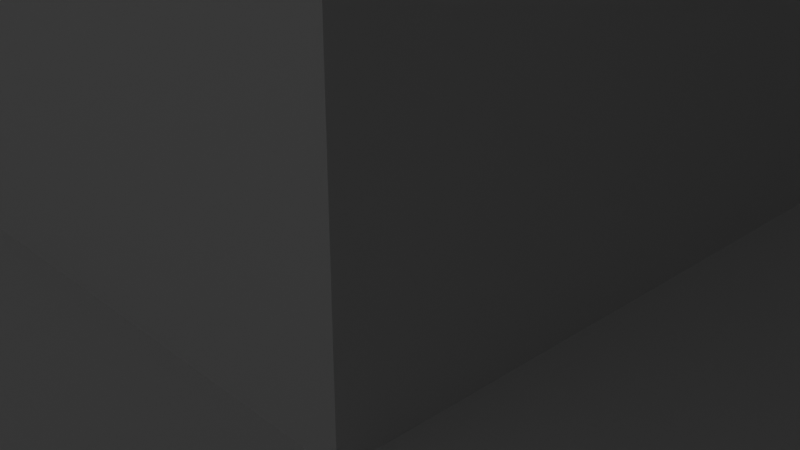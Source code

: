 # Source: cvt-pieces-double-alignment-bracket.blend  (saved by Blender 3.5.10; exported with 4.5.12 LTS)
import bpy
from mathutils import Matrix  # noqa: F401  (used for matrix-valued properties, if any)

bpy.ops.wm.read_factory_settings(use_empty=True)
scene = bpy.context.scene
scene.name = 'Scene'

# ---- collections
col_collection = bpy.data.collections.new('Collection'); scene.collection.children.link(col_collection)

# ---- world
world_world = bpy.data.worlds.new('World'); scene.world = world_world
world_world.use_nodes = True; world_world.node_tree.nodes.clear()
_N = world_world.node_tree.nodes; _L = world_world.node_tree.links
n0 = _N.new('ShaderNodeOutputWorld'); n0.name = 'World Output'; n0.location = (300, 300)
n1 = _N.new('ShaderNodeBackground'); n1.name = 'Background'; n1.location = (10, 300)
n1.inputs[0].default_value = (0.05088, 0.05088, 0.05088, 1.0)
_L.new(n1.outputs[0], n0.inputs[0])
n0.is_active_output = True
world_world.color = (0.05088, 0.05088, 0.05088)
world_world.use_sun_shadow = False
world_world.sun_shadow_jitter_overblur = 0.0

# ---- cameras
cam_camera = bpy.data.cameras.new('Camera')
cam_camera.clip_end = 100.0
cam_camera.ortho_scale = 7.314

# ---- lights
light_light = bpy.data.lights.new('Light', 'POINT')
light_light.transmission_factor = 0.0
light_light.energy = 1000.0
light_light.shadow_soft_size = 0.1
light_light.shadow_maximum_resolution = 0.006
light_light.use_absolute_resolution = True

# ---- meshes
me_cube_014 = bpy.data.meshes.new('Cube.014')
me_cube_014.from_pydata([(-6.975, -5.064, -60.65), (-6.975, -5.064, 60.65), (-6.975, 5.064, -60.65), (-6.975, 5.064, 60.65), (6.975, -5.064, -60.65), (6.975, -5.064, 60.65), (6.975, 5.064, -60.65), (6.975, 5.064, 60.65), (-6.975, 5.064, 48.52), (-6.975, 5.064, 60.65), (-6.975, 308.9, 48.52), (-6.975, 308.9, 60.65), (6.975, 5.064, 48.52), (6.975, 5.064, 60.65), (6.975, 308.9, 48.52), (6.975, 308.9, 60.65), (-6.975, 5.064, -42.46), (-6.975, 5.064, -30.33), (-6.975, 308.9, -42.46), (-6.975, 308.9, -30.33), (6.975, 5.064, -42.46), (6.975, 5.064, -30.33), (6.975, 308.9, -42.46), (6.975, 308.9, -30.33), (-6.975, 5.064, -60.65), (-6.975, 5.064, -48.52), (-6.975, 308.9, -60.65), (-6.975, 308.9, -48.52), (6.975, 5.064, -60.65), (6.975, 5.064, -48.52), (6.975, 308.9, -60.65), (6.975, 308.9, -48.52), (-6.975, 308.9, -60.65), (-6.975, 308.9, 60.65), (-6.975, 319.0, -60.65), (-6.975, 319.0, 60.65), (6.975, 308.9, -60.65), (6.975, 308.9, 60.65), (6.975, 319.0, -60.65), (6.975, 319.0, 60.65), (-6.975, 5.064, 30.33), (-6.975, 5.064, 42.46), (-6.975, 308.9, 30.33), (-6.975, 308.9, 42.46), (6.975, 5.064, 30.33), (6.975, 5.064, 42.46), (6.975, 308.9, 30.33), (6.975, 308.9, 42.46)], [], [(0, 1, 3, 2), (2, 3, 7, 6), (6, 7, 5, 4), (4, 5, 1, 0), (2, 6, 4, 0), (7, 3, 1, 5), (8, 9, 11, 10), (10, 11, 15, 14), (14, 15, 13, 12), (12, 13, 9, 8), (10, 14, 12, 8), (15, 11, 9, 13), (16, 17, 19, 18), (18, 19, 23, 22), (22, 23, 21, 20), (20, 21, 17, 16), (18, 22, 20, 16), (23, 19, 17, 21), (24, 25, 27, 26), (26, 27, 31, 30), (30, 31, 29, 28), (28, 29, 25, 24), (26, 30, 28, 24), (31, 27, 25, 29), (32, 33, 35, 34), (34, 35, 39, 38), (38, 39, 37, 36), (36, 37, 33, 32), (34, 38, 36, 32), (39, 35, 33, 37), (40, 41, 43, 42), (42, 43, 47, 46), (46, 47, 45, 44), (44, 45, 41, 40), (42, 46, 44, 40), (47, 43, 41, 45)])
_uv = me_cube_014.uv_layers.new(name='UVMap')
_uv.uv.foreach_set('vector', [0.375, 0.0, 0.625, 0.0, 0.625, 0.25, 0.375, 0.25, 0.375, 0.25, 0.625, 0.25, 0.625, 0.5, 0.375, 0.5, 0.375, 0.5, 0.625, 0.5, 0.625, 0.75, 0.375, 0.75, 0.375, 0.75, 0.625, 0.75, 0.625, 1.0, 0.375, 1.0, 0.125, 0.5, 0.375, 0.5, 0.375, 0.75, 0.125, 0.75, 0.625, 0.5, 0.875, 0.5, 0.875, 0.75, 0.625, 0.75, 0.375, 0.0, 0.625, 0.0, 0.625, 0.25, 0.375, 0.25, 0.375, 0.25, 0.625, 0.25, 0.625, 0.5, 0.375, 0.5, 0.375, 0.5, 0.625, 0.5, 0.625, 0.75, 0.375, 0.75, 0.375, 0.75, 0.625, 0.75, 0.625, 1.0, 0.375, 1.0, 0.125, 0.5, 0.375, 0.5, 0.375, 0.75, 0.125, 0.75, 0.625, 0.5, 0.875, 0.5, 0.875, 0.75, 0.625, 0.75, 0.375, 0.0, 0.625, 0.0, 0.625, 0.25, 0.375, 0.25, 0.375, 0.25, 0.625, 0.25, 0.625, 0.5, 0.375, 0.5, 0.375, 0.5, 0.625, 0.5, 0.625, 0.75, 0.375, 0.75, 0.375, 0.75, 0.625, 0.75, 0.625, 1.0, 0.375, 1.0, 0.125, 0.5, 0.375, 0.5, 0.375, 0.75, 0.125, 0.75, 0.625, 0.5, 0.875, 0.5, 0.875, 0.75, 0.625, 0.75, 0.375, 0.0, 0.625, 0.0, 0.625, 0.25, 0.375, 0.25, 0.375, 0.25, 0.625, 0.25, 0.625, 0.5, 0.375, 0.5, 0.375, 0.5, 0.625, 0.5, 0.625, 0.75, 0.375, 0.75, 0.375, 0.75, 0.625, 0.75, 0.625, 1.0, 0.375, 1.0, 0.125, 0.5, 0.375, 0.5, 0.375, 0.75, 0.125, 0.75, 0.625, 0.5, 0.875, 0.5, 0.875, 0.75, 0.625, 0.75, 0.375, 0.0, 0.625, 0.0, 0.625, 0.25, 0.375, 0.25, 0.375, 0.25, 0.625, 0.25, 0.625, 0.5, 0.375, 0.5, 0.375, 0.5, 0.625, 0.5, 0.625, 0.75, 0.375, 0.75, 0.375, 0.75, 0.625, 0.75, 0.625, 1.0, 0.375, 1.0, 0.125, 0.5, 0.375, 0.5, 0.375, 0.75, 0.125, 0.75, 0.625, 0.5, 0.875, 0.5, 0.875, 0.75, 0.625, 0.75, 0.375, 0.0, 0.625, 0.0, 0.625, 0.25, 0.375, 0.25, 0.375, 0.25, 0.625, 0.25, 0.625, 0.5, 0.375, 0.5, 0.375, 0.5, 0.625, 0.5, 0.625, 0.75, 0.375, 0.75, 0.375, 0.75, 0.625, 0.75, 0.625, 1.0, 0.375, 1.0, 0.125, 0.5, 0.375, 0.5, 0.375, 0.75, 0.125, 0.75, 0.625, 0.5, 0.875, 0.5, 0.875, 0.75, 0.625, 0.75])
me_cube_014.update()
me_cube_023 = bpy.data.meshes.new('Cube.023')
me_cube_023.from_pydata([(-1.796, -1.571, -28.69), (-1.796, -1.571, 28.69), (-1.796, 1.571, -28.69), (-1.796, 1.571, 28.69), (1.796, -1.571, -28.69), (1.796, -1.571, 28.69), (1.796, 1.571, -28.69), (1.796, 1.571, 28.69), (-1.796, -1.571, 32.27), (-1.796, 1.571, 32.27), (1.796, 1.571, 32.27), (1.796, -1.571, 32.27), (-1.796, 1.571, -32.27), (-1.796, -1.571, -32.27), (1.796, 1.571, -32.27), (1.796, -1.571, -32.27), (1.796, -7.853, 28.69), (-1.796, -7.853, 28.69), (1.796, -7.853, 32.27), (-1.796, -7.853, 32.27), (1.796, -10.99, 28.69), (-1.796, -10.99, 28.69), (1.796, -10.99, 32.27), (-1.796, -10.99, 32.27), (-1.796, -1.571, -28.69), (1.796, -1.571, -28.69), (-1.796, -1.571, -32.27), (1.796, -1.571, -32.27), (-1.796, -7.853, -28.69), (1.796, -7.853, -28.69), (-1.796, -7.853, -32.27), (1.796, -7.853, -32.27), (-1.796, -10.99, -28.69), (1.796, -10.99, -28.69), (-1.796, -10.99, -32.27), (1.796, -10.99, -32.27), (-1.796, -7.853, -25.1), (1.796, -7.853, -25.1), (-1.796, -10.99, -25.1), (1.796, -10.99, -25.1), (1.796, -7.853, 28.69), (-1.796, -7.853, 28.69), (1.796, -10.99, 28.69), (-1.796, -10.99, 28.69), (1.796, -7.853, 28.69), (-1.796, -7.853, 28.69), (1.796, -10.99, 28.69), (-1.796, -10.99, 28.69), (1.796, -7.853, 25.1), (-1.796, -7.853, 25.1), (1.796, -10.99, 25.1), (-1.796, -10.99, 25.1)], [], [(0, 1, 3, 2), (2, 3, 7, 6), (6, 7, 5, 4), (4, 5, 1, 0), (6, 4, 15, 14), (7, 3, 9, 10), (10, 9, 8, 11), (5, 7, 10, 11), (3, 1, 8, 9), (8, 1, 17, 19), (12, 14, 15, 13), (13, 15, 27, 26), (2, 6, 14, 12), (0, 2, 12, 13), (16, 18, 22, 20), (11, 8, 19, 18), (1, 5, 16, 17), (5, 11, 18, 16), (21, 20, 22, 23), (20, 21, 43, 42), (19, 17, 21, 23), (18, 19, 23, 22), (24, 26, 30, 28), (4, 0, 24, 25), (0, 13, 26, 24), (15, 4, 25, 27), (31, 29, 33, 35), (26, 27, 31, 30), (27, 25, 29, 31), (25, 24, 28, 29), (33, 32, 34, 35), (29, 28, 36, 37), (28, 30, 34, 32), (30, 31, 35, 34), (37, 36, 38, 39), (28, 32, 38, 36), (33, 29, 37, 39), (32, 33, 39, 38), (40, 42, 46, 44), (16, 20, 42, 40), (17, 16, 40, 41), (21, 17, 41, 43), (44, 46, 50, 48), (41, 40, 44, 45), (43, 41, 45, 47), (42, 43, 47, 46), (49, 48, 50, 51), (45, 44, 48, 49), (47, 45, 49, 51), (46, 47, 51, 50)])
_uv = me_cube_023.uv_layers.new(name='UVMap')
_uv.uv.foreach_set('vector', [0.375, 0.0, 0.625, 0.0, 0.625, 0.25, 0.375, 0.25, 0.375, 0.25, 0.625, 0.25, 0.625, 0.5, 0.375, 0.5, 0.375, 0.5, 0.625, 0.5, 0.625, 0.75, 0.375, 0.75, 0.375, 0.75, 0.625, 0.75, 0.625, 1.0, 0.375, 1.0, 0.375, 0.5, 0.375, 0.75, 0.375, 0.75, 0.375, 0.5, 0.625, 0.5, 0.625, 0.25, 0.625, 0.25, 0.625, 0.5, 0.625, 0.5, 0.875, 0.5, 0.875, 0.75, 0.625, 0.75, 0.625, 0.75, 0.625, 0.5, 0.625, 0.5, 0.625, 0.75, 0.625, 0.25, 0.625, 0.0, 0.625, 0.0, 0.625, 0.25, 0.625, 0.0, 0.625, 0.0, 0.625, 0.0, 0.625, 0.0, 0.125, 0.5, 0.375, 0.5, 0.375, 0.75, 0.125, 0.75, 0.125, 0.75, 0.375, 0.75, 0.375, 0.75, 0.125, 0.75, 0.375, 0.25, 0.375, 0.5, 0.375, 0.5, 0.375, 0.25, 0.375, 0.0, 0.375, 0.25, 0.375, 0.25, 0.375, 0.0, 0.625, 0.75, 0.625, 0.75, 0.625, 0.75, 0.625, 0.75, 0.625, 0.75, 0.875, 0.75, 0.875, 0.75, 0.625, 0.75, 0.625, 1.0, 0.625, 0.75, 0.625, 0.75, 0.625, 1.0, 0.625, 0.75, 0.625, 0.75, 0.625, 0.75, 0.625, 0.75, 0.625, 1.0, 0.625, 0.75, 0.625, 0.75, 0.625, 1.0, 0.625, 0.75, 0.625, 1.0, 0.625, 1.0, 0.625, 0.75, 0.625, 0.0, 0.625, 0.0, 0.625, 0.0, 0.625, 0.0, 0.625, 0.75, 0.875, 0.75, 0.875, 0.75, 0.625, 0.75, 0.375, 0.0, 0.375, 0.0, 0.375, 0.0, 0.375, 0.0, 0.375, 0.75, 0.375, 1.0, 0.375, 1.0, 0.375, 0.75, 0.375, 0.0, 0.375, 0.0, 0.375, 0.0, 0.375, 0.0, 0.375, 0.75, 0.375, 0.75, 0.375, 0.75, 0.375, 0.75, 0.375, 0.75, 0.375, 0.75, 0.375, 0.75, 0.375, 0.75, 0.125, 0.75, 0.375, 0.75, 0.375, 0.75, 0.125, 0.75, 0.375, 0.75, 0.375, 0.75, 0.375, 0.75, 0.375, 0.75, 0.375, 0.75, 0.375, 1.0, 0.375, 1.0, 0.375, 0.75, 0.375, 0.75, 0.375, 1.0, 0.375, 1.0, 0.375, 0.75, 0.375, 0.75, 0.375, 1.0, 0.375, 1.0, 0.375, 0.75, 0.375, 0.0, 0.375, 0.0, 0.375, 0.0, 0.375, 0.0, 0.125, 0.75, 0.375, 0.75, 0.375, 0.75, 0.125, 0.75, 0.375, 0.75, 0.375, 1.0, 0.375, 1.0, 0.375, 0.75, 0.375, 0.0, 0.375, 0.0, 0.375, 0.0, 0.375, 0.0, 0.375, 0.75, 0.375, 0.75, 0.375, 0.75, 0.375, 0.75, 0.375, 1.0, 0.375, 0.75, 0.375, 0.75, 0.375, 1.0, 0.625, 0.75, 0.625, 0.75, 0.625, 0.75, 0.625, 0.75, 0.625, 0.75, 0.625, 0.75, 0.625, 0.75, 0.625, 0.75, 0.625, 1.0, 0.625, 0.75, 0.625, 0.75, 0.625, 1.0, 0.625, 0.0, 0.625, 0.0, 0.625, 0.0, 0.625, 0.0, 0.625, 0.75, 0.625, 0.75, 0.625, 0.75, 0.625, 0.75, 0.625, 1.0, 0.625, 0.75, 0.625, 0.75, 0.625, 1.0, 0.625, 0.0, 0.625, 0.0, 0.625, 0.0, 0.625, 0.0, 0.625, 0.75, 0.625, 1.0, 0.625, 1.0, 0.625, 0.75, 0.625, 1.0, 0.625, 0.75, 0.625, 0.75, 0.625, 1.0, 0.625, 1.0, 0.625, 0.75, 0.625, 0.75, 0.625, 1.0, 0.625, 0.0, 0.625, 0.0, 0.625, 0.0, 0.625, 0.0, 0.625, 0.75, 0.625, 1.0, 0.625, 1.0, 0.625, 0.75])
me_cube_023.update()
me_cube_024 = bpy.data.meshes.new('Cube.024')
me_cube_024.from_pydata([(-3.061, -1.115, -2.469), (-3.061, -1.115, 2.469), (-3.061, 1.115, -2.469), (-3.061, 1.115, 2.469), (3.061, -1.115, -2.469), (3.061, -1.115, 2.469), (3.061, 1.115, -2.469), (3.061, 1.115, 2.469), (-1.53, 1.115, 2.469), (-1.53, 1.115, -2.469), (1.192e-07, 1.115, 2.469), (1.192e-07, 1.115, -2.469), (-1.53, 0.5575, 2.469), (-1.53, 0.5575, -2.469), (1.192e-07, 0.5575, 2.469), (1.192e-07, 0.5575, -2.469), (0.0, -1.115, 2.469), (-1.53, -1.115, 2.469), (0.0, -1.115, -2.469), (-1.53, -1.115, -2.469), (0.0, -0.5575, 2.469), (-1.53, -0.5575, 2.469), (-1.53, -0.5575, -2.469), (0.0, -0.5575, -2.469), (-3.061, -1.115, 71.61), (-3.061, -1.115, 76.55), (-3.061, 1.115, 71.61), (-3.061, 1.115, 76.55), (3.061, -1.115, 71.61), (3.061, -1.115, 76.55), (3.061, 1.115, 71.61), (3.061, 1.115, 76.55), (-1.53, 1.115, 76.55), (-1.53, 1.115, 71.61), (-7.51e-06, 1.115, 76.55), (-7.51e-06, 1.115, 71.61), (-1.53, 0.5575, 76.55), (-1.53, 0.5575, 71.61), (-7.51e-06, 0.5575, 76.55), (-7.51e-06, 0.5575, 71.61), (-7.629e-06, -1.115, 76.55), (-1.53, -1.115, 76.55), (-7.629e-06, -1.115, 71.61), (-1.53, -1.115, 71.61), (-7.629e-06, -0.5575, 76.55), (-1.53, -0.5575, 76.55), (-1.53, -0.5575, 71.61), (-7.629e-06, -0.5575, 71.61), (3.061, -1.115, -2.469), (3.061, -1.115, 76.55), (3.061, 1.115, -2.469), (3.061, 1.115, 76.55), (9.182, -1.115, -2.469), (9.182, -1.115, 76.55), (9.182, 1.115, -2.469), (9.182, 1.115, 76.55)], [], [(0, 1, 3, 2), (6, 7, 5, 4), (15, 23, 22, 13), (10, 11, 15, 14), (14, 15, 13, 12), (9, 8, 12, 13), (12, 21, 20, 14), (3, 1, 12, 8), (7, 10, 14, 5), (1, 17, 21, 12), (0, 2, 9, 13), (4, 15, 11, 6), (6, 11, 10, 7), (2, 3, 8, 9), (17, 19, 22, 21), (23, 20, 21, 22), (4, 18, 23, 15), (18, 16, 20, 23), (16, 5, 14, 20), (13, 22, 19, 0), (0, 19, 17, 1), (4, 5, 16, 18), (24, 25, 27, 26), (30, 31, 29, 28), (39, 47, 46, 37), (34, 35, 39, 38), (38, 39, 37, 36), (33, 32, 36, 37), (36, 45, 44, 38), (27, 25, 36, 32), (31, 34, 38, 29), (25, 41, 45, 36), (24, 26, 33, 37), (28, 39, 35, 30), (30, 35, 34, 31), (26, 27, 32, 33), (41, 43, 46, 45), (47, 44, 45, 46), (28, 42, 47, 39), (42, 40, 44, 47), (40, 29, 38, 44), (37, 46, 43, 24), (24, 43, 41, 25), (28, 29, 40, 42), (48, 49, 51, 50), (50, 51, 55, 54), (54, 55, 53, 52), (52, 53, 49, 48), (50, 54, 52, 48), (55, 51, 49, 53)])
_uv = me_cube_024.uv_layers.new(name='UVMap')
_uv.uv.foreach_set('vector', [0.375, 0.0, 0.625, 0.0, 0.625, 0.25, 0.375, 0.25, 0.375, 0.5, 0.625, 0.5, 0.625, 0.75, 0.375, 0.75, 0.0, 0.0, 0.0, 0.0, 0.375, 0.9375, 0.0, 0.0, 0.0, 0.0, 0.0, 0.0, 0.0, 0.0, 0.0, 0.0, 0.0, 0.0, 0.0, 0.0, 0.0, 0.0, 0.0, 0.0, 0.0, 0.0, 0.0, 0.0, 0.0, 0.0, 0.0, 0.0, 0.0, 0.0, 0.0, 0.0, 0.625, 0.875, 0.0, 0.0, 0.625, 0.25, 0.625, 1.0, 0.0, 0.0, 0.0, 0.0, 0.625, 0.5, 0.0, 0.0, 0.0, 0.0, 0.625, 0.75, 0.625, 1.0, 0.0, 0.0, 0.0, 0.0, 0.0, 0.0, 0.375, 1.0, 0.375, 0.25, 0.0, 0.0, 0.0, 0.0, 0.375, 0.75, 0.0, 0.0, 0.0, 0.0, 0.375, 0.5, 0.375, 0.5, 0.0, 0.0, 0.0, 0.0, 0.625, 0.5, 0.375, 0.25, 0.625, 0.25, 0.0, 0.0, 0.0, 0.0, 0.0, 0.0, 0.0, 0.0, 0.0, 0.0, 0.0, 0.0, 0.375, 0.875, 0.625, 0.875, 0.625, 0.9375, 0.375, 0.9375, 0.375, 0.75, 0.0, 0.0, 0.0, 0.0, 0.0, 0.0, 0.0, 0.0, 0.0, 0.0, 0.0, 0.0, 0.0, 0.0, 0.0, 0.0, 0.625, 0.75, 0.0, 0.0, 0.0, 0.0, 0.0, 0.0, 0.375, 0.9375, 0.0, 0.0, 0.375, 1.0, 0.375, 1.0, 0.0, 0.0, 0.0, 0.0, 0.625, 1.0, 0.375, 0.75, 0.625, 0.75, 0.0, 0.0, 0.0, 0.0, 0.375, 0.0, 0.625, 0.0, 0.625, 0.25, 0.375, 0.25, 0.375, 0.5, 0.625, 0.5, 0.625, 0.75, 0.375, 0.75, 0.0, 0.0, 0.0, 0.0, 0.375, 0.9375, 0.0, 0.0, 0.0, 0.0, 0.0, 0.0, 0.0, 0.0, 0.0, 0.0, 0.0, 0.0, 0.0, 0.0, 0.0, 0.0, 0.0, 0.0, 0.0, 0.0, 0.0, 0.0, 0.0, 0.0, 0.0, 0.0, 0.0, 0.0, 0.0, 0.0, 0.625, 0.875, 0.0, 0.0, 0.625, 0.25, 0.625, 1.0, 0.0, 0.0, 0.0, 0.0, 0.625, 0.5, 0.0, 0.0, 0.0, 0.0, 0.625, 0.75, 0.625, 1.0, 0.0, 0.0, 0.0, 0.0, 0.0, 0.0, 0.375, 1.0, 0.375, 0.25, 0.0, 0.0, 0.0, 0.0, 0.375, 0.75, 0.0, 0.0, 0.0, 0.0, 0.375, 0.5, 0.375, 0.5, 0.0, 0.0, 0.0, 0.0, 0.625, 0.5, 0.375, 0.25, 0.625, 0.25, 0.0, 0.0, 0.0, 0.0, 0.0, 0.0, 0.0, 0.0, 0.0, 0.0, 0.0, 0.0, 0.375, 0.875, 0.625, 0.875, 0.625, 0.9375, 0.375, 0.9375, 0.375, 0.75, 0.0, 0.0, 0.0, 0.0, 0.0, 0.0, 0.0, 0.0, 0.0, 0.0, 0.0, 0.0, 0.0, 0.0, 0.0, 0.0, 0.625, 0.75, 0.0, 0.0, 0.0, 0.0, 0.0, 0.0, 0.375, 0.9375, 0.0, 0.0, 0.375, 1.0, 0.375, 1.0, 0.0, 0.0, 0.0, 0.0, 0.625, 1.0, 0.375, 0.75, 0.625, 0.75, 0.0, 0.0, 0.0, 0.0, 0.375, 0.0, 0.625, 0.0, 0.625, 0.25, 0.375, 0.25, 0.375, 0.25, 0.625, 0.25, 0.625, 0.5, 0.375, 0.5, 0.375, 0.5, 0.625, 0.5, 0.625, 0.75, 0.375, 0.75, 0.375, 0.75, 0.625, 0.75, 0.625, 1.0, 0.375, 1.0, 0.125, 0.5, 0.375, 0.5, 0.375, 0.75, 0.125, 0.75, 0.625, 0.5, 0.875, 0.5, 0.875, 0.75, 0.625, 0.75])
me_cube_024.update()

# ---- objects
ob_light = bpy.data.objects.new('Light', light_light)
ob_camera = bpy.data.objects.new('Camera', cam_camera)
ob_cube_015 = bpy.data.objects.new('Cube.015', me_cube_014)
ob_cube_014 = bpy.data.objects.new('Cube.014', me_cube_023)
ob_cube_011 = bpy.data.objects.new('Cube.011', me_cube_024)

# ---- transforms, parenting, visibility, modifiers, constraints
ob_light.location = (4.076, 1.005, 5.904)
ob_light.rotation_euler = (0.6503, 0.05522, 1.866)
ob_light.lock_rotations_4d = False
ob_light.empty_display_type = 'ARROWS'
ob_light.color = (0.0, 0.0, 0.0, 0.0)
ob_light.lineart.crease_threshold = 0.0
ob_camera.location = (7.359, -6.926, 4.958)
ob_camera.rotation_euler = (1.109, 0.0, 0.8149)
ob_camera.lock_rotations_4d = False
ob_camera.empty_display_type = 'ARROWS'
ob_camera.color = (0.0, 0.0, 0.0, 0.0)
ob_camera.display_type = 'WIRE'
ob_camera.lineart.crease_threshold = 0.0
ob_cube_015.location = (0.0, 0.0, 0.0)
ob_cube_015.scale = (0.7169, 0.9873, 0.8244)
ob_cube_014.location = (0.0, 0.0, 0.0)
ob_cube_014.scale = (1.392, 1.592, 1.394)
ob_cube_011.location = (0.0, 0.0, 0.0)
ob_cube_011.scale = (3.267, 8.969, 1.012)

# ---- collection membership
col_collection.objects.link(ob_light)
col_collection.objects.link(ob_camera)
col_collection.objects.link(ob_cube_015)
col_collection.objects.link(ob_cube_014)
col_collection.objects.link(ob_cube_011)

# ---- scene / render settings (as saved in the file)
scene.camera = ob_camera
scene.frame_start = 1; scene.frame_end = 250; scene.frame_set(1)
scene.render.engine = 'BLENDER_EEVEE_NEXT'
scene.cycles.sampling_pattern = 'TABULATED_SOBOL'
scene.view_settings.view_transform = 'Filmic'
bpy.context.view_layer.update()

